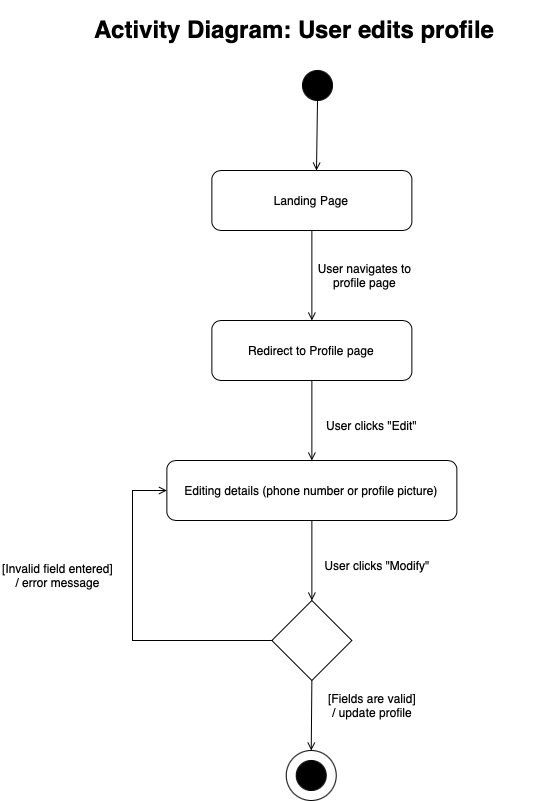

The diagram above was exported from draw.io. Its source (the exported page's mxGraphModel, read from the mxfile embedded in the PNG):
<mxGraphModel dx="954" dy="-453" grid="1" gridSize="10" guides="1" tooltips="1" connect="1" arrows="1" fold="1" page="1" pageScale="1" pageWidth="850" pageHeight="1100" math="0" shadow="0">
  <root>
    <mxCell id="0" />
    <mxCell id="1" parent="0" />
    <mxCell id="dF9ZoDaBpWvMQTgL6nvp-1" value="&lt;h1&gt;Activity Diagram: User edits profile&lt;/h1&gt;&lt;div&gt;&lt;br&gt;&lt;/div&gt;" style="text;html=1;strokeColor=none;fillColor=none;spacing=5;spacingTop=-20;whiteSpace=wrap;overflow=hidden;rounded=0;" parent="1" vertex="1">
      <mxGeometry x="196.71" y="1140" width="470" height="50" as="geometry" />
    </mxCell>
    <mxCell id="dF9ZoDaBpWvMQTgL6nvp-2" value="" style="ellipse;whiteSpace=wrap;html=1;aspect=fixed;fillColor=#000000;" parent="1" vertex="1">
      <mxGeometry x="410" y="1200" width="30" height="30" as="geometry" />
    </mxCell>
    <mxCell id="dF9ZoDaBpWvMQTgL6nvp-3" value="" style="endArrow=open;html=1;rounded=0;endFill=0;exitX=0.5;exitY=1;exitDx=0;exitDy=0;" parent="1" source="dF9ZoDaBpWvMQTgL6nvp-2" edge="1">
      <mxGeometry width="50" height="50" relative="1" as="geometry">
        <mxPoint x="389.5" y="1170" as="sourcePoint" />
        <mxPoint x="424" y="1300" as="targetPoint" />
      </mxGeometry>
    </mxCell>
    <mxCell id="dF9ZoDaBpWvMQTgL6nvp-4" value="Redirect to Profile page" style="rounded=1;whiteSpace=wrap;html=1;" parent="1" vertex="1">
      <mxGeometry x="319.37" y="1450" width="200" height="60" as="geometry" />
    </mxCell>
    <mxCell id="dF9ZoDaBpWvMQTgL6nvp-5" value="" style="endArrow=open;html=1;rounded=0;endFill=0;exitX=0.5;exitY=1;exitDx=0;exitDy=0;entryX=0.5;entryY=0;entryDx=0;entryDy=0;" parent="1" source="dF9ZoDaBpWvMQTgL6nvp-11" target="dF9ZoDaBpWvMQTgL6nvp-4" edge="1">
      <mxGeometry width="50" height="50" relative="1" as="geometry">
        <mxPoint x="461.37" y="1340" as="sourcePoint" />
        <mxPoint x="409.37" y="1620" as="targetPoint" />
      </mxGeometry>
    </mxCell>
    <mxCell id="dF9ZoDaBpWvMQTgL6nvp-6" value="" style="endArrow=open;html=1;rounded=0;endFill=0;exitX=0.5;exitY=1;exitDx=0;exitDy=0;" parent="1" source="dF9ZoDaBpWvMQTgL6nvp-4" target="dF9ZoDaBpWvMQTgL6nvp-7" edge="1">
      <mxGeometry width="50" height="50" relative="1" as="geometry">
        <mxPoint x="409.3699999999999" y="1650" as="sourcePoint" />
        <mxPoint x="409.37" y="1720" as="targetPoint" />
      </mxGeometry>
    </mxCell>
    <mxCell id="dF9ZoDaBpWvMQTgL6nvp-7" value="Editing details (phone number or profile picture)" style="rounded=1;whiteSpace=wrap;html=1;" parent="1" vertex="1">
      <mxGeometry x="274.37" y="1590" width="290" height="60" as="geometry" />
    </mxCell>
    <mxCell id="dF9ZoDaBpWvMQTgL6nvp-8" value="" style="endArrow=open;html=1;rounded=0;endFill=0;exitX=0.5;exitY=1;exitDx=0;exitDy=0;entryX=0.5;entryY=0;entryDx=0;entryDy=0;" parent="1" source="dF9ZoDaBpWvMQTgL6nvp-7" target="dF9ZoDaBpWvMQTgL6nvp-14" edge="1">
      <mxGeometry width="50" height="50" relative="1" as="geometry">
        <mxPoint x="419.37" y="1660" as="sourcePoint" />
        <mxPoint x="419.365" y="1760" as="targetPoint" />
      </mxGeometry>
    </mxCell>
    <mxCell id="dF9ZoDaBpWvMQTgL6nvp-9" value="" style="ellipse;whiteSpace=wrap;html=1;aspect=fixed;fillColor=default;fillStyle=dashed;" parent="1" vertex="1">
      <mxGeometry x="393.74" y="1880" width="50" height="50" as="geometry" />
    </mxCell>
    <mxCell id="dF9ZoDaBpWvMQTgL6nvp-10" value="" style="ellipse;whiteSpace=wrap;html=1;aspect=fixed;fillColor=#000000;" parent="1" vertex="1">
      <mxGeometry x="403.74" y="1890" width="30" height="30" as="geometry" />
    </mxCell>
    <mxCell id="dF9ZoDaBpWvMQTgL6nvp-11" value="Landing Page" style="rounded=1;whiteSpace=wrap;html=1;" parent="1" vertex="1">
      <mxGeometry x="319.37" y="1300" width="200" height="60" as="geometry" />
    </mxCell>
    <mxCell id="dF9ZoDaBpWvMQTgL6nvp-12" value="User navigates to profile page" style="text;html=1;strokeColor=none;fillColor=none;align=center;verticalAlign=middle;whiteSpace=wrap;rounded=0;" parent="1" vertex="1">
      <mxGeometry x="415" y="1390" width="115" height="30" as="geometry" />
    </mxCell>
    <mxCell id="dF9ZoDaBpWvMQTgL6nvp-13" value="User clicks &quot;Edit&quot;" style="text;html=1;strokeColor=none;fillColor=none;align=center;verticalAlign=middle;whiteSpace=wrap;rounded=0;" parent="1" vertex="1">
      <mxGeometry x="421.8" y="1540" width="115" height="30" as="geometry" />
    </mxCell>
    <mxCell id="dF9ZoDaBpWvMQTgL6nvp-14" value="" style="rhombus;whiteSpace=wrap;html=1;" parent="1" vertex="1">
      <mxGeometry x="379.37" y="1730" width="80" height="80" as="geometry" />
    </mxCell>
    <mxCell id="dF9ZoDaBpWvMQTgL6nvp-15" value="" style="endArrow=open;html=1;rounded=0;endFill=0;exitX=0.5;exitY=1;exitDx=0;exitDy=0;entryX=0.5;entryY=0;entryDx=0;entryDy=0;" parent="1" source="dF9ZoDaBpWvMQTgL6nvp-14" target="dF9ZoDaBpWvMQTgL6nvp-9" edge="1">
      <mxGeometry width="50" height="50" relative="1" as="geometry">
        <mxPoint x="429" y="1660" as="sourcePoint" />
        <mxPoint x="429" y="1740" as="targetPoint" />
      </mxGeometry>
    </mxCell>
    <mxCell id="dF9ZoDaBpWvMQTgL6nvp-16" value="User clicks &quot;Modify&quot;" style="text;html=1;strokeColor=none;fillColor=none;align=center;verticalAlign=middle;whiteSpace=wrap;rounded=0;" parent="1" vertex="1">
      <mxGeometry x="430" y="1680" width="110" height="30" as="geometry" />
    </mxCell>
    <mxCell id="dF9ZoDaBpWvMQTgL6nvp-17" value="[Fields are valid]&lt;br&gt;/ update profile" style="text;html=1;strokeColor=none;fillColor=none;align=center;verticalAlign=middle;whiteSpace=wrap;rounded=0;" parent="1" vertex="1">
      <mxGeometry x="430" y="1820" width="100" height="30" as="geometry" />
    </mxCell>
    <mxCell id="dF9ZoDaBpWvMQTgL6nvp-18" value="" style="endArrow=open;html=1;rounded=0;endFill=0;exitX=0;exitY=0.5;exitDx=0;exitDy=0;entryX=0;entryY=0.5;entryDx=0;entryDy=0;" parent="1" source="dF9ZoDaBpWvMQTgL6nvp-14" target="dF9ZoDaBpWvMQTgL6nvp-7" edge="1">
      <mxGeometry width="50" height="50" relative="1" as="geometry">
        <mxPoint x="429" y="1660" as="sourcePoint" />
        <mxPoint x="429" y="1740" as="targetPoint" />
        <Array as="points">
          <mxPoint x="240" y="1770" />
          <mxPoint x="240" y="1620" />
        </Array>
      </mxGeometry>
    </mxCell>
    <mxCell id="dF9ZoDaBpWvMQTgL6nvp-19" value="[Invalid field entered] / error message" style="text;html=1;strokeColor=none;fillColor=none;align=center;verticalAlign=middle;whiteSpace=wrap;rounded=0;" parent="1" vertex="1">
      <mxGeometry x="107.37" y="1690" width="116.63" height="30" as="geometry" />
    </mxCell>
  </root>
</mxGraphModel>